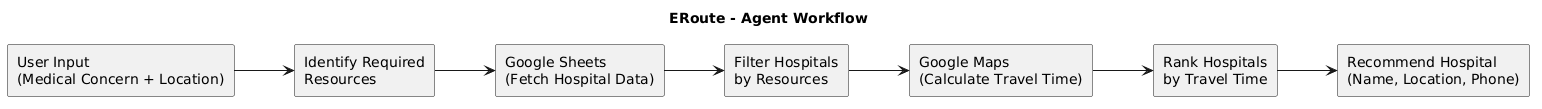

The diagram above was rendered by PlantUML. Its source (embedded in the PNG):
@startuml
title ERoute - Agent Workflow

left to right direction

skinparam linetype ortho

rectangle "User Input\n(Medical Concern + Location)" as A
rectangle "Identify Required\nResources" as B
rectangle "Google Sheets\n(Fetch Hospital Data)" as C
rectangle "Filter Hospitals\nby Resources" as D
rectangle "Google Maps\n(Calculate Travel Time)" as E
rectangle "Rank Hospitals\nby Travel Time" as F
rectangle "Recommend Hospital\n(Name, Location, Phone)" as G

A --> B
B --> C
C --> D
D --> E
E --> F
F --> G
@enduml